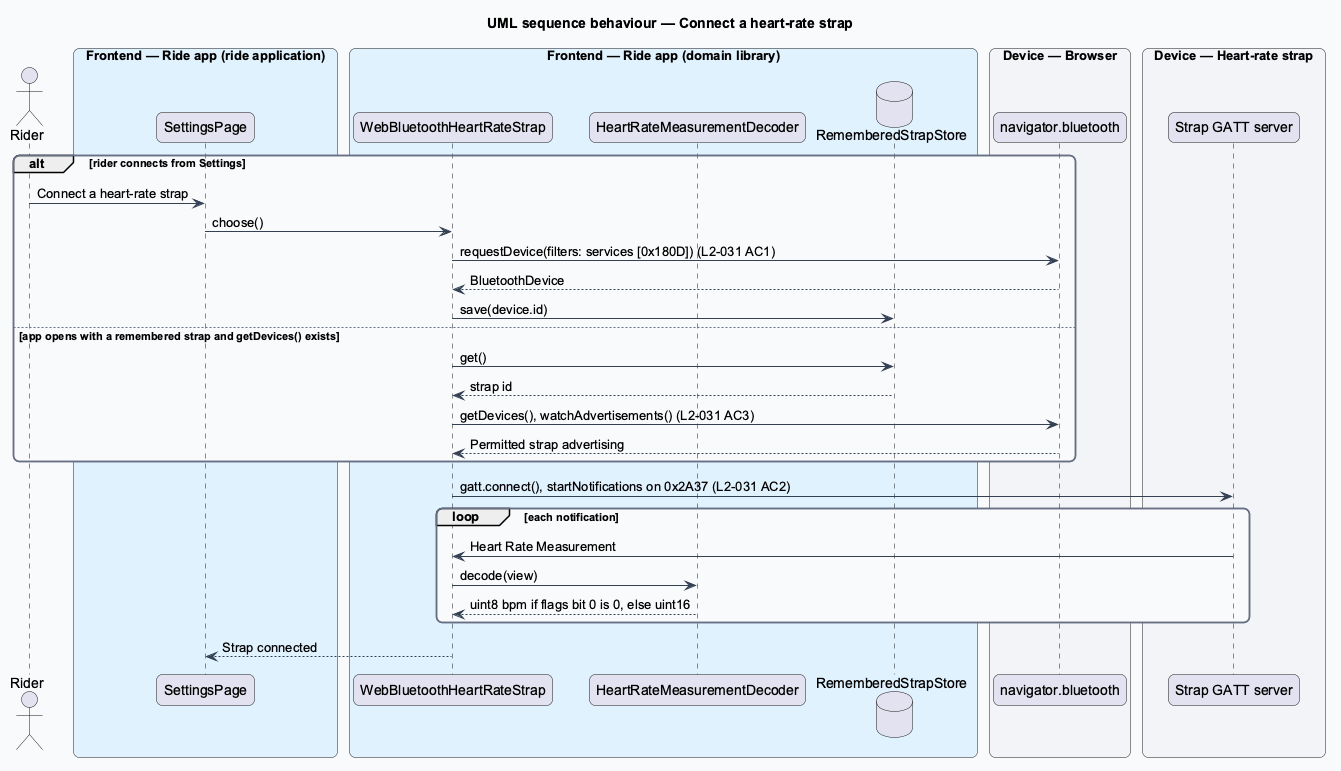

The diagram above was rendered by PlantUML. Its source (embedded in the PNG):
@startuml
title UML sequence behaviour — Connect a heart-rate strap
skinparam backgroundColor #FFFFFF
skinparam shadowing false
skinparam roundcorner 12
skinparam defaultFontName Arial
skinparam ArrowColor #344054
skinparam rectangle {
  BorderColor #344054
  FontColor #101828
}
skinparam package {
  BorderColor #667085
  FontColor #101828
  BackgroundColor #F9FAFB
}
actor "Rider" as actor
box "Frontend — Ride app (ride application)" #E0F2FE
  participant "SettingsPage" as page
end box
box "Frontend — Ride app (domain library)" #E0F2FE
  participant "WebBluetoothHeartRateStrap" as strapConn
  participant "HeartRateMeasurementDecoder" as dec
  database "RememberedStrapStore" as remembered
end box
box "Device — Browser" #F2F4F7
  participant "navigator.bluetooth" as bt
end box
box "Device — Heart-rate strap" #F2F4F7
  participant "Strap GATT server" as strap
end box
alt rider connects from Settings
  actor -> page : Connect a heart-rate strap
  page -> strapConn : choose()
  strapConn -> bt : requestDevice(filters: services [0x180D]) (L2-031 AC1)
  bt --> strapConn : BluetoothDevice
  strapConn -> remembered : save(device.id)
else app opens with a remembered strap and getDevices() exists
  strapConn -> remembered : get()
  remembered --> strapConn : strap id
  strapConn -> bt : getDevices(), watchAdvertisements() (L2-031 AC3)
  bt --> strapConn : Permitted strap advertising
end
strapConn -> strap : gatt.connect(), startNotifications on 0x2A37 (L2-031 AC2)
loop each notification
  strap -> strapConn : Heart Rate Measurement
  strapConn -> dec : decode(view)
  dec --> strapConn : uint8 bpm if flags bit 0 is 0, else uint16
end
strapConn --> page : Strap connected
@enduml